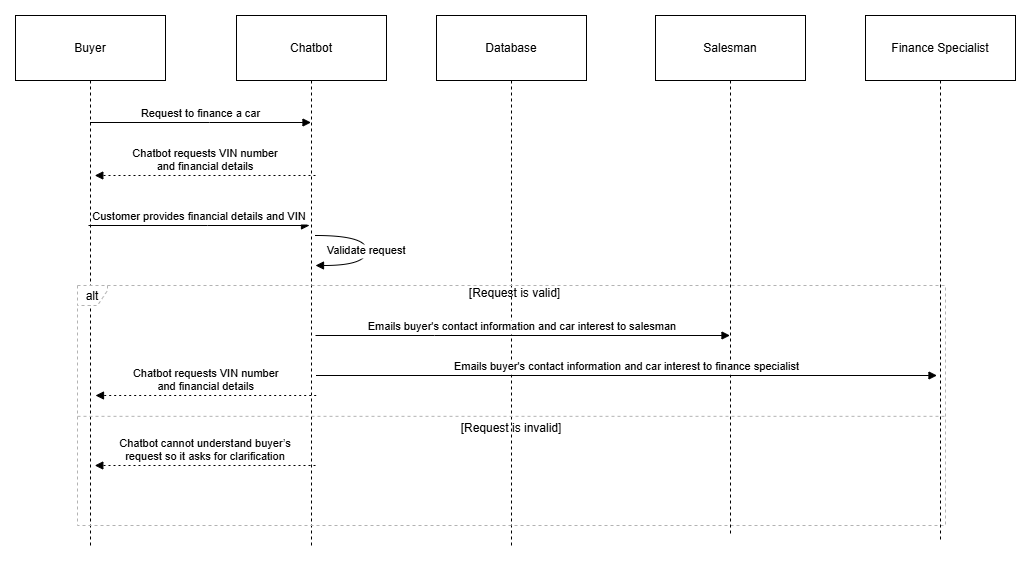

The diagram above was exported from draw.io. Its source (the exported page's mxGraphModel, read from the mxfile embedded in the PNG):
<mxGraphModel dx="1612" dy="735" grid="1" gridSize="10" guides="1" tooltips="1" connect="1" arrows="1" fold="1" page="1" pageScale="1" pageWidth="850" pageHeight="1100" math="0" shadow="0">
  <root>
    <mxCell id="0" />
    <mxCell id="1" parent="0" />
    <mxCell id="bLVyPCLeII0iMcpFzYS_-23" value="Buyer" style="shape=umlLifeline;perimeter=lifelinePerimeter;whiteSpace=wrap;container=1;dropTarget=0;collapsible=0;recursiveResize=0;outlineConnect=0;portConstraint=eastwest;newEdgeStyle={&quot;edgeStyle&quot;:&quot;elbowEdgeStyle&quot;,&quot;elbow&quot;:&quot;vertical&quot;,&quot;curved&quot;:0,&quot;rounded&quot;:0};size=65;" vertex="1" parent="1">
      <mxGeometry x="10" y="10" width="150" height="530" as="geometry" />
    </mxCell>
    <mxCell id="bLVyPCLeII0iMcpFzYS_-24" value="Chatbot" style="shape=umlLifeline;perimeter=lifelinePerimeter;whiteSpace=wrap;container=1;dropTarget=0;collapsible=0;recursiveResize=0;outlineConnect=0;portConstraint=eastwest;newEdgeStyle={&quot;edgeStyle&quot;:&quot;elbowEdgeStyle&quot;,&quot;elbow&quot;:&quot;vertical&quot;,&quot;curved&quot;:0,&quot;rounded&quot;:0};size=65;" vertex="1" parent="1">
      <mxGeometry x="231" y="10" width="150" height="530" as="geometry" />
    </mxCell>
    <mxCell id="bLVyPCLeII0iMcpFzYS_-25" value="Database" style="shape=umlLifeline;perimeter=lifelinePerimeter;whiteSpace=wrap;container=1;dropTarget=0;collapsible=0;recursiveResize=0;outlineConnect=0;portConstraint=eastwest;newEdgeStyle={&quot;edgeStyle&quot;:&quot;elbowEdgeStyle&quot;,&quot;elbow&quot;:&quot;vertical&quot;,&quot;curved&quot;:0,&quot;rounded&quot;:0};size=65;" vertex="1" parent="1">
      <mxGeometry x="431" y="10" width="150" height="530" as="geometry" />
    </mxCell>
    <mxCell id="bLVyPCLeII0iMcpFzYS_-26" value="alt" style="shape=umlFrame;dashed=1;pointerEvents=0;dropTarget=0;strokeColor=#B3B3B3;height=20;width=30" vertex="1" parent="1">
      <mxGeometry x="72" y="280" width="868" height="240" as="geometry" />
    </mxCell>
    <mxCell id="bLVyPCLeII0iMcpFzYS_-27" value="[Request is valid]" style="text;strokeColor=none;fillColor=none;align=center;verticalAlign=middle;whiteSpace=wrap;" vertex="1" parent="bLVyPCLeII0iMcpFzYS_-26">
      <mxGeometry x="32.71497230865177" width="809.2189616252822" height="16" as="geometry" />
    </mxCell>
    <mxCell id="bLVyPCLeII0iMcpFzYS_-28" value="[Request is invalid]" style="shape=line;dashed=1;whiteSpace=wrap;verticalAlign=top;labelPosition=center;verticalLabelPosition=middle;align=center;strokeColor=#B3B3B3;" vertex="1" parent="bLVyPCLeII0iMcpFzYS_-26">
      <mxGeometry y="129.23398230088497" width="868" height="3.2" as="geometry" />
    </mxCell>
    <mxCell id="bLVyPCLeII0iMcpFzYS_-29" value="Request to finance a car" style="verticalAlign=bottom;edgeStyle=elbowEdgeStyle;elbow=vertical;curved=0;rounded=0;endArrow=block;" edge="1" parent="1" source="bLVyPCLeII0iMcpFzYS_-23" target="bLVyPCLeII0iMcpFzYS_-24">
      <mxGeometry x="0.0045" relative="1" as="geometry">
        <Array as="points">
          <mxPoint x="204" y="117" />
        </Array>
        <mxPoint as="offset" />
      </mxGeometry>
    </mxCell>
    <mxCell id="bLVyPCLeII0iMcpFzYS_-34" value="Chatbot cannot understand buyer’s&#10;request so it asks for clarification" style="verticalAlign=bottom;edgeStyle=elbowEdgeStyle;elbow=vertical;curved=0;rounded=0;dashed=1;dashPattern=2 3;endArrow=block;" edge="1" parent="1">
      <mxGeometry relative="1" as="geometry">
        <Array as="points">
          <mxPoint x="211.5" y="460" />
        </Array>
        <mxPoint x="310" y="460.0000000000001" as="sourcePoint" />
        <mxPoint x="89.31034482758605" y="460.0000000000001" as="targetPoint" />
      </mxGeometry>
    </mxCell>
    <mxCell id="bLVyPCLeII0iMcpFzYS_-38" value="Salesman" style="shape=umlLifeline;perimeter=lifelinePerimeter;whiteSpace=wrap;container=1;dropTarget=0;collapsible=0;recursiveResize=0;outlineConnect=0;portConstraint=eastwest;newEdgeStyle={&quot;edgeStyle&quot;:&quot;elbowEdgeStyle&quot;,&quot;elbow&quot;:&quot;vertical&quot;,&quot;curved&quot;:0,&quot;rounded&quot;:0};size=65;" vertex="1" parent="1">
      <mxGeometry x="650" y="10" width="150" height="520" as="geometry" />
    </mxCell>
    <mxCell id="bLVyPCLeII0iMcpFzYS_-39" value="Emails buyer's contact information and car interest to salesman" style="verticalAlign=bottom;edgeStyle=elbowEdgeStyle;elbow=vertical;curved=0;rounded=0;endArrow=block;" edge="1" parent="1" target="bLVyPCLeII0iMcpFzYS_-38">
      <mxGeometry relative="1" as="geometry">
        <Array as="points">
          <mxPoint x="429" y="330" />
        </Array>
        <mxPoint x="310" y="330" as="sourcePoint" />
        <mxPoint x="690" y="330" as="targetPoint" />
        <mxPoint as="offset" />
      </mxGeometry>
    </mxCell>
    <mxCell id="bLVyPCLeII0iMcpFzYS_-45" value="Chatbot requests VIN number&#10;and financial details" style="verticalAlign=bottom;edgeStyle=elbowEdgeStyle;elbow=vertical;curved=0;rounded=0;dashed=1;dashPattern=2 3;endArrow=block;" edge="1" parent="1">
      <mxGeometry relative="1" as="geometry">
        <Array as="points">
          <mxPoint x="211.5" y="170" />
        </Array>
        <mxPoint x="310" y="170.0000000000001" as="sourcePoint" />
        <mxPoint x="89.31034482758605" y="170.0000000000001" as="targetPoint" />
      </mxGeometry>
    </mxCell>
    <mxCell id="bLVyPCLeII0iMcpFzYS_-46" value="Customer provides financial details and VIN" style="verticalAlign=bottom;edgeStyle=elbowEdgeStyle;elbow=vertical;curved=0;rounded=0;endArrow=block;" edge="1" parent="1">
      <mxGeometry x="0.0045" relative="1" as="geometry">
        <Array as="points">
          <mxPoint x="202" y="220" />
        </Array>
        <mxPoint as="offset" />
        <mxPoint x="83" y="220" as="sourcePoint" />
        <mxPoint x="304" y="220" as="targetPoint" />
      </mxGeometry>
    </mxCell>
    <mxCell id="c6HRnedFw2zf-g6HUw75-1" value="Validate request" style="curved=1;endArrow=block;" edge="1" parent="1">
      <mxGeometry relative="1" as="geometry">
        <Array as="points">
          <mxPoint x="361.19000000000005" y="230" />
          <mxPoint x="361.19000000000005" y="260" />
        </Array>
        <mxPoint x="310.0003448275861" y="230" as="sourcePoint" />
        <mxPoint x="310.0003448275861" y="260" as="targetPoint" />
      </mxGeometry>
    </mxCell>
    <mxCell id="c6HRnedFw2zf-g6HUw75-2" value="Finance Specialist" style="shape=umlLifeline;perimeter=lifelinePerimeter;whiteSpace=wrap;container=1;dropTarget=0;collapsible=0;recursiveResize=0;outlineConnect=0;portConstraint=eastwest;newEdgeStyle={&quot;edgeStyle&quot;:&quot;elbowEdgeStyle&quot;,&quot;elbow&quot;:&quot;vertical&quot;,&quot;curved&quot;:0,&quot;rounded&quot;:0};size=65;" vertex="1" parent="1">
      <mxGeometry x="860" y="10" width="150" height="525" as="geometry" />
    </mxCell>
    <mxCell id="c6HRnedFw2zf-g6HUw75-3" value="Emails buyer's contact information and car interest to finance specialist" style="verticalAlign=bottom;edgeStyle=elbowEdgeStyle;elbow=vertical;curved=0;rounded=0;endArrow=block;" edge="1" parent="1">
      <mxGeometry relative="1" as="geometry">
        <Array as="points">
          <mxPoint x="429.5" y="370" />
        </Array>
        <mxPoint x="310.5" y="370" as="sourcePoint" />
        <mxPoint x="931.5" y="370" as="targetPoint" />
        <mxPoint as="offset" />
      </mxGeometry>
    </mxCell>
    <mxCell id="c6HRnedFw2zf-g6HUw75-4" value="Chatbot requests VIN number&#10;and financial details" style="verticalAlign=bottom;edgeStyle=elbowEdgeStyle;elbow=vertical;curved=0;rounded=0;dashed=1;dashPattern=2 3;endArrow=block;" edge="1" parent="1">
      <mxGeometry relative="1" as="geometry">
        <Array as="points">
          <mxPoint x="212.19" y="390" />
        </Array>
        <mxPoint x="310.69" y="390.0000000000001" as="sourcePoint" />
        <mxPoint x="90.00034482758605" y="390.0000000000001" as="targetPoint" />
      </mxGeometry>
    </mxCell>
  </root>
</mxGraphModel>